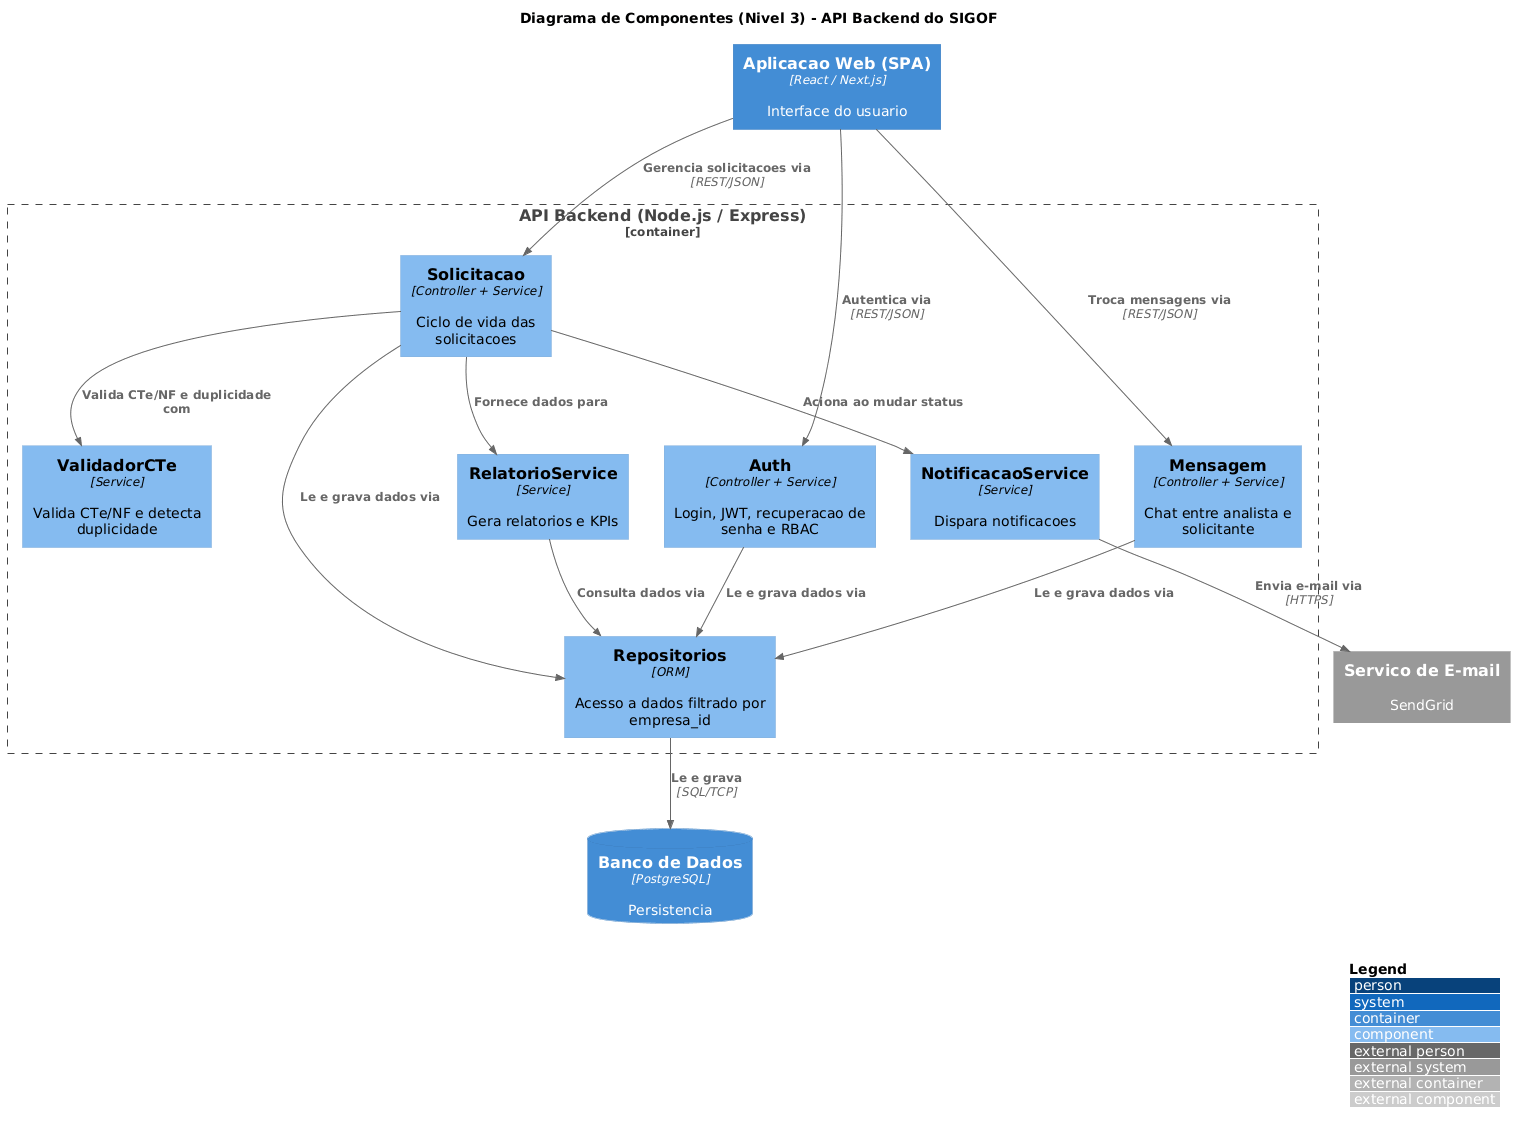

The diagram above was rendered by PlantUML. Its source (embedded in the PNG):
@startuml
' =========================================================
'  SIGOF - C4 Nivel 3: Diagrama de Componentes (API Backend)
'  Notacao oficial C4 (cores/formas automaticas)
'  Renderize em: https://www.plantuml.com/plantuml
' =========================================================
!include https://raw.githubusercontent.com/plantuml-stdlib/C4-PlantUML/master/C4_Component.puml

title Diagrama de Componentes (Nivel 3) - API Backend do SIGOF

Container(spa, "Aplicacao Web (SPA)", "React / Next.js", "Interface do usuario")
ContainerDb(db, "Banco de Dados", "PostgreSQL", "Persistencia")
System_Ext(email, "Servico de E-mail", "SendGrid")

Container_Boundary(api, "API Backend (Node.js / Express)") {
    Component(auth,  "Auth",               "Controller + Service", "Login, JWT, recuperacao de senha e RBAC")
    Component(solic, "Solicitacao",        "Controller + Service", "Ciclo de vida das solicitacoes")
    Component(msg,   "Mensagem",           "Controller + Service", "Chat entre analista e solicitante")
    Component(valid, "ValidadorCTe",       "Service",              "Valida CTe/NF e detecta duplicidade")
    Component(notif, "NotificacaoService", "Service",              "Dispara notificacoes")
    Component(relat, "RelatorioService",   "Service",              "Gera relatorios e KPIs")
    Component(repo,  "Repositorios",       "ORM",                  "Acesso a dados filtrado por empresa_id")
}

Rel(spa, auth,  "Autentica via", "REST/JSON")
Rel(spa, solic, "Gerencia solicitacoes via", "REST/JSON")
Rel(spa, msg,   "Troca mensagens via", "REST/JSON")
Rel(solic, valid, "Valida CTe/NF e duplicidade com")
Rel(solic, notif, "Aciona ao mudar status")
Rel(solic, relat, "Fornece dados para")
Rel(auth, repo,  "Le e grava dados via")
Rel(solic, repo, "Le e grava dados via")
Rel(msg, repo,   "Le e grava dados via")
Rel(relat, repo, "Consulta dados via")
Rel(repo, db,    "Le e grava", "SQL/TCP")
Rel(notif, email, "Envia e-mail via", "HTTPS")

LAYOUT_WITH_LEGEND()
@enduml